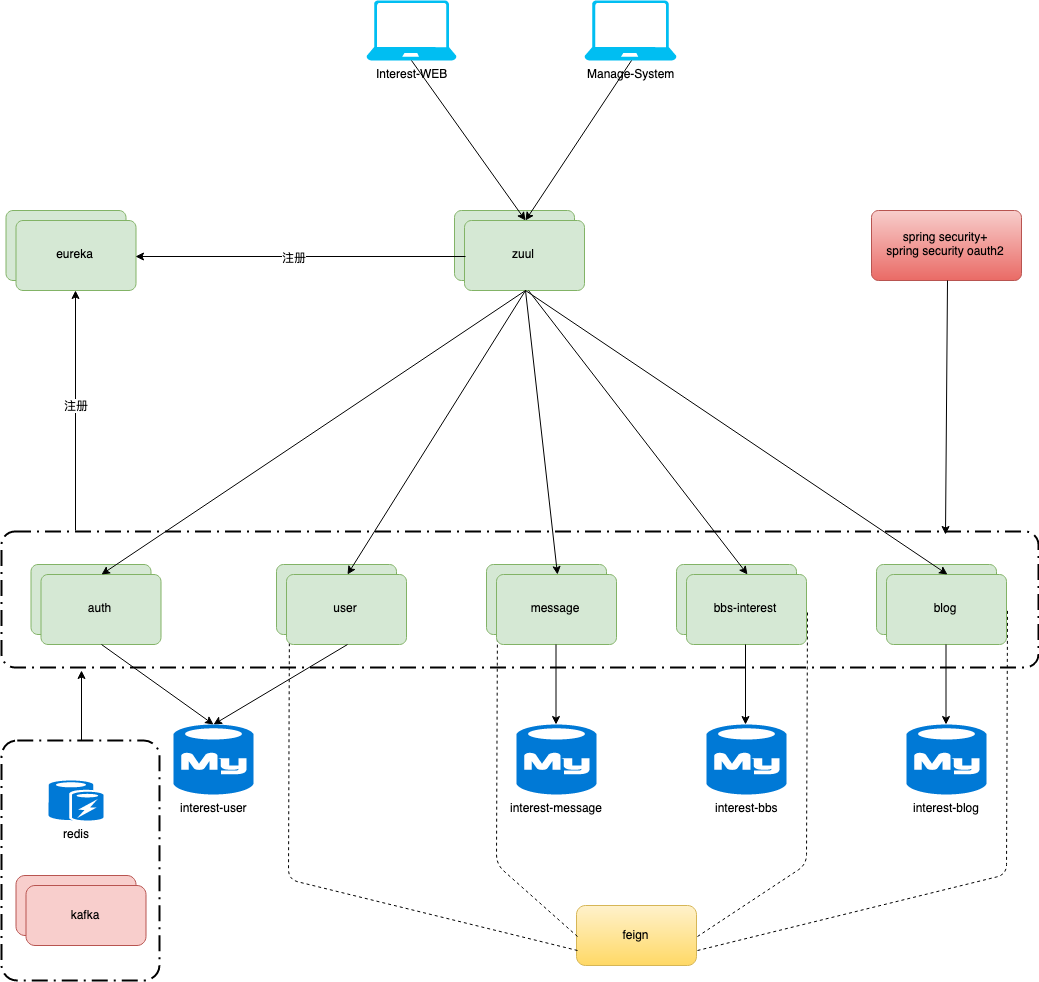

The diagram above was exported from draw.io. Its source (the exported page's mxGraphModel, read from the mxfile embedded in the PNG):
<mxGraphModel dx="2663" dy="1116" grid="1" gridSize="10" guides="1" tooltips="1" connect="1" arrows="1" fold="1" page="1" pageScale="1" pageWidth="827" pageHeight="1169" math="0" shadow="0">
  <root>
    <mxCell id="0" />
    <mxCell id="1" parent="0" />
    <mxCell id="-KnuHClfnF_JSqVidbub-6" value="user-and-auth" style="rounded=1;arcSize=10;strokeColor=#82b366;fillColor=#d5e8d4;" parent="1" vertex="1">
      <mxGeometry x="-252" y="914" width="120" height="70" as="geometry" />
    </mxCell>
    <mxCell id="-KnuHClfnF_JSqVidbub-11" value="message" style="rounded=1;arcSize=10;strokeColor=#82b366;fillColor=#d5e8d4;" parent="1" vertex="1">
      <mxGeometry x="-42" y="914" width="120" height="70" as="geometry" />
    </mxCell>
    <mxCell id="-KnuHClfnF_JSqVidbub-12" value="BBS-interest" style="rounded=1;arcSize=10;strokeColor=#82b366;fillColor=#d5e8d4;" parent="1" vertex="1">
      <mxGeometry x="148" y="914" width="120" height="70" as="geometry" />
    </mxCell>
    <mxCell id="-KnuHClfnF_JSqVidbub-13" value="blog" style="rounded=1;arcSize=10;strokeColor=#82b366;fillColor=#d5e8d4;" parent="1" vertex="1">
      <mxGeometry x="348" y="914" width="120" height="70" as="geometry" />
    </mxCell>
    <mxCell id="-KnuHClfnF_JSqVidbub-25" value="eureka" style="rounded=1;arcSize=10;strokeColor=#82b366;fillColor=#d5e8d4;" parent="1" vertex="1">
      <mxGeometry x="-522.5" y="560" width="120" height="70" as="geometry" />
    </mxCell>
    <mxCell id="-KnuHClfnF_JSqVidbub-26" value="zuul" style="rounded=1;arcSize=10;strokeColor=#82b366;fillColor=#d5e8d4;" parent="1" vertex="1">
      <mxGeometry x="-74" y="560" width="120" height="70" as="geometry" />
    </mxCell>
    <mxCell id="-KnuHClfnF_JSqVidbub-27" value="eureka" style="rounded=1;arcSize=10;strokeColor=#82b366;fillColor=#d5e8d4;" parent="1" vertex="1">
      <mxGeometry x="-512.5" y="570" width="120" height="70" as="geometry" />
    </mxCell>
    <mxCell id="-KnuHClfnF_JSqVidbub-28" value="zuul" style="rounded=1;arcSize=10;strokeColor=#82b366;fillColor=#d5e8d4;" parent="1" vertex="1">
      <mxGeometry x="-64" y="570" width="120" height="70" as="geometry" />
    </mxCell>
    <mxCell id="-KnuHClfnF_JSqVidbub-29" value="redis" style="shadow=0;dashed=0;html=1;strokeColor=none;fillColor=#0079D6;labelPosition=center;verticalLabelPosition=bottom;verticalAlign=top;align=center;shape=mxgraph.azure.azure_cache;" parent="1" vertex="1">
      <mxGeometry x="-480" y="1130" width="55" height="40" as="geometry" />
    </mxCell>
    <mxCell id="-KnuHClfnF_JSqVidbub-34" value="interest-message" style="shadow=0;dashed=0;html=1;strokeColor=none;fillColor=#0079D6;labelPosition=center;verticalLabelPosition=bottom;verticalAlign=top;align=center;shape=mxgraph.azure.mysql_database;" parent="1" vertex="1">
      <mxGeometry x="-12" y="1074" width="80" height="70" as="geometry" />
    </mxCell>
    <mxCell id="-KnuHClfnF_JSqVidbub-35" value="interest-bbs" style="shadow=0;dashed=0;html=1;strokeColor=none;fillColor=#0079D6;labelPosition=center;verticalLabelPosition=bottom;verticalAlign=top;align=center;shape=mxgraph.azure.mysql_database;" parent="1" vertex="1">
      <mxGeometry x="178" y="1074" width="80" height="70" as="geometry" />
    </mxCell>
    <mxCell id="-KnuHClfnF_JSqVidbub-36" value="interest-blog" style="shadow=0;dashed=0;html=1;strokeColor=none;fillColor=#0079D6;labelPosition=center;verticalLabelPosition=bottom;verticalAlign=top;align=center;shape=mxgraph.azure.mysql_database;" parent="1" vertex="1">
      <mxGeometry x="378" y="1074" width="80" height="70" as="geometry" />
    </mxCell>
    <mxCell id="-KnuHClfnF_JSqVidbub-39" value="feign" style="rounded=1;whiteSpace=wrap;html=1;gradientColor=#ffd966;fillColor=#fff2cc;strokeColor=#d6b656;" parent="1" vertex="1">
      <mxGeometry x="48" y="1255" width="120" height="60" as="geometry" />
    </mxCell>
    <mxCell id="-KnuHClfnF_JSqVidbub-40" value="" style="endArrow=none;dashed=1;html=1;entryX=0.017;entryY=0.386;entryDx=0;entryDy=0;exitX=0;exitY=0.75;exitDx=0;exitDy=0;entryPerimeter=0;" parent="1" source="-KnuHClfnF_JSqVidbub-39" target="-KnuHClfnF_JSqVidbub-80" edge="1">
      <mxGeometry width="50" height="50" relative="1" as="geometry">
        <mxPoint x="-202" y="1264" as="sourcePoint" />
        <mxPoint x="-152" y="1214" as="targetPoint" />
        <Array as="points">
          <mxPoint x="-240" y="1229" />
        </Array>
      </mxGeometry>
    </mxCell>
    <mxCell id="-KnuHClfnF_JSqVidbub-41" value="" style="endArrow=none;dashed=1;html=1;entryX=0;entryY=0.5;entryDx=0;entryDy=0;exitX=0;exitY=0.5;exitDx=0;exitDy=0;" parent="1" source="-KnuHClfnF_JSqVidbub-39" target="-KnuHClfnF_JSqVidbub-81" edge="1">
      <mxGeometry width="50" height="50" relative="1" as="geometry">
        <mxPoint x="-42" y="1184" as="sourcePoint" />
        <mxPoint x="-12" y="984" as="targetPoint" />
        <Array as="points">
          <mxPoint x="-32" y="1214" />
        </Array>
      </mxGeometry>
    </mxCell>
    <mxCell id="-KnuHClfnF_JSqVidbub-42" value="" style="endArrow=none;dashed=1;html=1;entryX=1;entryY=0.5;entryDx=0;entryDy=0;exitX=1;exitY=0.5;exitDx=0;exitDy=0;" parent="1" source="-KnuHClfnF_JSqVidbub-39" target="-KnuHClfnF_JSqVidbub-82" edge="1">
      <mxGeometry width="50" height="50" relative="1" as="geometry">
        <mxPoint x="-282" y="1314" as="sourcePoint" />
        <mxPoint x="-232" y="1264" as="targetPoint" />
        <Array as="points">
          <mxPoint x="278" y="1214" />
        </Array>
      </mxGeometry>
    </mxCell>
    <mxCell id="-KnuHClfnF_JSqVidbub-43" value="" style="endArrow=none;dashed=1;html=1;entryX=1;entryY=0.5;entryDx=0;entryDy=0;exitX=1;exitY=0.75;exitDx=0;exitDy=0;" parent="1" source="-KnuHClfnF_JSqVidbub-39" target="-KnuHClfnF_JSqVidbub-83" edge="1">
      <mxGeometry width="50" height="50" relative="1" as="geometry">
        <mxPoint x="-282" y="1314" as="sourcePoint" />
        <mxPoint x="-232" y="1264" as="targetPoint" />
        <Array as="points">
          <mxPoint x="478" y="1224" />
        </Array>
      </mxGeometry>
    </mxCell>
    <mxCell id="-KnuHClfnF_JSqVidbub-50" value="Interest-WEB" style="verticalLabelPosition=bottom;html=1;verticalAlign=top;align=center;strokeColor=none;fillColor=#00BEF2;shape=mxgraph.azure.laptop;" parent="1" vertex="1">
      <mxGeometry x="-162" y="350" width="90" height="60" as="geometry" />
    </mxCell>
    <mxCell id="-KnuHClfnF_JSqVidbub-58" value="Manage-System" style="verticalLabelPosition=bottom;html=1;verticalAlign=top;align=center;strokeColor=none;fillColor=#00BEF2;shape=mxgraph.azure.laptop;" parent="1" vertex="1">
      <mxGeometry x="56" y="350" width="92" height="60" as="geometry" />
    </mxCell>
    <mxCell id="-KnuHClfnF_JSqVidbub-60" value="" style="endArrow=classic;html=1;exitX=0.5;exitY=1;exitDx=0;exitDy=0;exitPerimeter=0;entryX=0.5;entryY=0;entryDx=0;entryDy=0;" parent="1" source="-KnuHClfnF_JSqVidbub-50" target="-KnuHClfnF_JSqVidbub-28" edge="1">
      <mxGeometry width="50" height="50" relative="1" as="geometry">
        <mxPoint x="-82" y="510" as="sourcePoint" />
        <mxPoint x="-32" y="460" as="targetPoint" />
      </mxGeometry>
    </mxCell>
    <mxCell id="-KnuHClfnF_JSqVidbub-61" value="" style="endArrow=classic;html=1;entryX=0.5;entryY=0;entryDx=0;entryDy=0;exitX=0.5;exitY=1;exitDx=0;exitDy=0;exitPerimeter=0;" parent="1" source="-KnuHClfnF_JSqVidbub-58" target="-KnuHClfnF_JSqVidbub-28" edge="1">
      <mxGeometry width="50" height="50" relative="1" as="geometry">
        <mxPoint x="-112" y="740" as="sourcePoint" />
        <mxPoint x="-62" y="690" as="targetPoint" />
      </mxGeometry>
    </mxCell>
    <mxCell id="-KnuHClfnF_JSqVidbub-64" value="" style="endArrow=classic;html=1;entryX=0.5;entryY=1;entryDx=0;entryDy=0;" parent="1" target="-KnuHClfnF_JSqVidbub-27" edge="1">
      <mxGeometry width="50" height="50" relative="1" as="geometry">
        <mxPoint x="-453" y="880" as="sourcePoint" />
        <mxPoint x="-25" y="881" as="targetPoint" />
      </mxGeometry>
    </mxCell>
    <mxCell id="-KnuHClfnF_JSqVidbub-65" value="注册" style="text;html=1;resizable=0;points=[];align=center;verticalAlign=middle;labelBackgroundColor=#ffffff;" parent="-KnuHClfnF_JSqVidbub-64" vertex="1" connectable="0">
      <mxGeometry x="0.0435" relative="1" as="geometry">
        <mxPoint as="offset" />
      </mxGeometry>
    </mxCell>
    <mxCell id="-KnuHClfnF_JSqVidbub-66" value="" style="endArrow=classic;html=1;entryX=1;entryY=0.5;entryDx=0;entryDy=0;exitX=0;exitY=0.5;exitDx=0;exitDy=0;" parent="1" source="-KnuHClfnF_JSqVidbub-28" target="-KnuHClfnF_JSqVidbub-27" edge="1">
      <mxGeometry width="50" height="50" relative="1" as="geometry">
        <mxPoint x="-212.5" y="690" as="sourcePoint" />
        <mxPoint x="-62.5" y="790" as="targetPoint" />
      </mxGeometry>
    </mxCell>
    <mxCell id="-KnuHClfnF_JSqVidbub-67" value="注册" style="text;html=1;resizable=0;points=[];align=center;verticalAlign=middle;labelBackgroundColor=#ffffff;" parent="-KnuHClfnF_JSqVidbub-66" vertex="1" connectable="0">
      <mxGeometry x="0.0435" relative="1" as="geometry">
        <mxPoint as="offset" />
      </mxGeometry>
    </mxCell>
    <mxCell id="-KnuHClfnF_JSqVidbub-75" value="" style="endArrow=classic;html=1;entryX=0.5;entryY=0;entryDx=0;entryDy=0;exitX=0.5;exitY=1;exitDx=0;exitDy=0;" parent="1" source="-KnuHClfnF_JSqVidbub-28" target="-KnuHClfnF_JSqVidbub-80" edge="1">
      <mxGeometry width="50" height="50" relative="1" as="geometry">
        <mxPoint x="313" y="500" as="sourcePoint" />
        <mxPoint x="363" y="450" as="targetPoint" />
      </mxGeometry>
    </mxCell>
    <mxCell id="-KnuHClfnF_JSqVidbub-76" value="" style="endArrow=classic;html=1;entryX=0.5;entryY=0;entryDx=0;entryDy=0;exitX=0.5;exitY=1;exitDx=0;exitDy=0;" parent="1" source="-KnuHClfnF_JSqVidbub-28" target="-KnuHClfnF_JSqVidbub-81" edge="1">
      <mxGeometry width="50" height="50" relative="1" as="geometry">
        <mxPoint x="428" y="430" as="sourcePoint" />
        <mxPoint x="123" y="609" as="targetPoint" />
      </mxGeometry>
    </mxCell>
    <mxCell id="-KnuHClfnF_JSqVidbub-80" value="user" style="rounded=1;arcSize=10;strokeColor=#82b366;fillColor=#d5e8d4;" parent="1" vertex="1">
      <mxGeometry x="-242" y="924" width="120" height="70" as="geometry" />
    </mxCell>
    <mxCell id="-KnuHClfnF_JSqVidbub-81" value="message" style="rounded=1;arcSize=10;strokeColor=#82b366;fillColor=#d5e8d4;" parent="1" vertex="1">
      <mxGeometry x="-32" y="924" width="120" height="70" as="geometry" />
    </mxCell>
    <mxCell id="-KnuHClfnF_JSqVidbub-82" value="bbs-interest" style="rounded=1;arcSize=10;strokeColor=#82b366;fillColor=#d5e8d4;" parent="1" vertex="1">
      <mxGeometry x="158" y="924" width="120" height="70" as="geometry" />
    </mxCell>
    <mxCell id="-KnuHClfnF_JSqVidbub-83" value="blog" style="rounded=1;arcSize=10;strokeColor=#82b366;fillColor=#d5e8d4;" parent="1" vertex="1">
      <mxGeometry x="358" y="924" width="120" height="70" as="geometry" />
    </mxCell>
    <mxCell id="-KnuHClfnF_JSqVidbub-84" value="" style="endArrow=classic;html=1;exitX=0.5;exitY=1;exitDx=0;exitDy=0;entryX=0.5;entryY=0;entryDx=0;entryDy=0;entryPerimeter=0;" parent="1" source="-KnuHClfnF_JSqVidbub-80" target="aS29Momtqbu1bqE9B8Pu-6" edge="1">
      <mxGeometry width="50" height="50" relative="1" as="geometry">
        <mxPoint x="-170" y="1184" as="sourcePoint" />
        <mxPoint x="-182" y="1074" as="targetPoint" />
      </mxGeometry>
    </mxCell>
    <mxCell id="-KnuHClfnF_JSqVidbub-85" value="" style="endArrow=classic;html=1;exitX=0.5;exitY=1;exitDx=0;exitDy=0;entryX=0.5;entryY=0;entryDx=0;entryDy=0;entryPerimeter=0;" parent="1" edge="1">
      <mxGeometry width="50" height="50" relative="1" as="geometry">
        <mxPoint x="27.5" y="994" as="sourcePoint" />
        <mxPoint x="27.5" y="1074" as="targetPoint" />
      </mxGeometry>
    </mxCell>
    <mxCell id="-KnuHClfnF_JSqVidbub-86" value="" style="endArrow=classic;html=1;exitX=0.5;exitY=1;exitDx=0;exitDy=0;entryX=0.5;entryY=0;entryDx=0;entryDy=0;entryPerimeter=0;" parent="1" edge="1">
      <mxGeometry width="50" height="50" relative="1" as="geometry">
        <mxPoint x="217" y="994" as="sourcePoint" />
        <mxPoint x="217" y="1074" as="targetPoint" />
      </mxGeometry>
    </mxCell>
    <mxCell id="-KnuHClfnF_JSqVidbub-87" value="" style="endArrow=classic;html=1;exitX=0.5;exitY=1;exitDx=0;exitDy=0;entryX=0.5;entryY=0;entryDx=0;entryDy=0;entryPerimeter=0;" parent="1" edge="1">
      <mxGeometry width="50" height="50" relative="1" as="geometry">
        <mxPoint x="417.5" y="994" as="sourcePoint" />
        <mxPoint x="417.5" y="1074" as="targetPoint" />
      </mxGeometry>
    </mxCell>
    <mxCell id="aS29Momtqbu1bqE9B8Pu-5" value="blog" style="rounded=1;arcSize=10;strokeColor=#82b366;fillColor=#d5e8d4;" parent="1" vertex="1">
      <mxGeometry x="-497.5" y="914" width="120" height="70" as="geometry" />
    </mxCell>
    <mxCell id="aS29Momtqbu1bqE9B8Pu-6" value="interest-user" style="shadow=0;dashed=0;html=1;strokeColor=none;fillColor=#0079D6;labelPosition=center;verticalLabelPosition=bottom;verticalAlign=top;align=center;shape=mxgraph.azure.mysql_database;" parent="1" vertex="1">
      <mxGeometry x="-355" y="1074" width="80" height="70" as="geometry" />
    </mxCell>
    <mxCell id="aS29Momtqbu1bqE9B8Pu-7" value="auth" style="rounded=1;arcSize=10;strokeColor=#82b366;fillColor=#d5e8d4;" parent="1" vertex="1">
      <mxGeometry x="-487.5" y="924" width="120" height="70" as="geometry" />
    </mxCell>
    <mxCell id="aS29Momtqbu1bqE9B8Pu-8" value="" style="endArrow=classic;html=1;exitX=0.5;exitY=1;exitDx=0;exitDy=0;entryX=0.5;entryY=0;entryDx=0;entryDy=0;entryPerimeter=0;" parent="1" source="aS29Momtqbu1bqE9B8Pu-7" target="aS29Momtqbu1bqE9B8Pu-6" edge="1">
      <mxGeometry width="50" height="50" relative="1" as="geometry">
        <mxPoint x="-405.5" y="994" as="sourcePoint" />
        <mxPoint x="-405.5" y="1074" as="targetPoint" />
      </mxGeometry>
    </mxCell>
    <mxCell id="aS29Momtqbu1bqE9B8Pu-9" value="" style="endArrow=classic;html=1;entryX=0.5;entryY=0;entryDx=0;entryDy=0;exitX=0.5;exitY=1;exitDx=0;exitDy=0;" parent="1" source="-KnuHClfnF_JSqVidbub-28" target="aS29Momtqbu1bqE9B8Pu-7" edge="1">
      <mxGeometry width="50" height="50" relative="1" as="geometry">
        <mxPoint x="7" y="650" as="sourcePoint" />
        <mxPoint x="-171" y="934" as="targetPoint" />
      </mxGeometry>
    </mxCell>
    <mxCell id="aS29Momtqbu1bqE9B8Pu-10" value="" style="endArrow=classic;html=1;entryX=0.5;entryY=0;entryDx=0;entryDy=0;" parent="1" target="-KnuHClfnF_JSqVidbub-82" edge="1">
      <mxGeometry width="50" height="50" relative="1" as="geometry">
        <mxPoint y="640" as="sourcePoint" />
        <mxPoint x="-161" y="944" as="targetPoint" />
      </mxGeometry>
    </mxCell>
    <mxCell id="aS29Momtqbu1bqE9B8Pu-11" value="" style="endArrow=classic;html=1;entryX=0.5;entryY=0;entryDx=0;entryDy=0;exitX=0.5;exitY=1;exitDx=0;exitDy=0;" parent="1" source="-KnuHClfnF_JSqVidbub-28" target="-KnuHClfnF_JSqVidbub-83" edge="1">
      <mxGeometry width="50" height="50" relative="1" as="geometry">
        <mxPoint x="27" y="670" as="sourcePoint" />
        <mxPoint x="-151" y="954" as="targetPoint" />
      </mxGeometry>
    </mxCell>
    <mxCell id="aS29Momtqbu1bqE9B8Pu-12" value="" style="rounded=1;arcSize=10;dashed=1;strokeColor=#000000;fillColor=none;gradientColor=none;dashPattern=8 3 1 3;strokeWidth=2;" parent="1" vertex="1">
      <mxGeometry x="-527" y="881" width="1037" height="136" as="geometry" />
    </mxCell>
    <mxCell id="Sjl-ta_8wOWQNcURjncC-1" value="spring security+&#10;spring security oauth2" style="rounded=1;arcSize=10;strokeColor=#b85450;fillColor=#f8cecc;gradientColor=#ea6b66;" parent="1" vertex="1">
      <mxGeometry x="343" y="560" width="150" height="70" as="geometry" />
    </mxCell>
    <mxCell id="Sjl-ta_8wOWQNcURjncC-2" value="" style="endArrow=classic;html=1;exitX=0.5;exitY=1;exitDx=0;exitDy=0;entryX=0.911;entryY=0.015;entryDx=0;entryDy=0;entryPerimeter=0;" parent="1" source="Sjl-ta_8wOWQNcURjncC-1" target="aS29Momtqbu1bqE9B8Pu-12" edge="1">
      <mxGeometry width="50" height="50" relative="1" as="geometry">
        <mxPoint x="480" y="810" as="sourcePoint" />
        <mxPoint x="530" y="760" as="targetPoint" />
      </mxGeometry>
    </mxCell>
    <mxCell id="aF1zNrKI8Hc8xsGAXiTW-1" value="kafka" style="rounded=1;whiteSpace=wrap;html=1;fillColor=#f8cecc;strokeColor=#b85450;" vertex="1" parent="1">
      <mxGeometry x="-512.5" y="1225" width="120" height="60" as="geometry" />
    </mxCell>
    <mxCell id="aF1zNrKI8Hc8xsGAXiTW-3" value="" style="rounded=1;arcSize=10;dashed=1;strokeColor=#000000;fillColor=none;gradientColor=none;dashPattern=8 3 1 3;strokeWidth=2;" vertex="1" parent="1">
      <mxGeometry x="-527" y="1090" width="158" height="240" as="geometry" />
    </mxCell>
    <mxCell id="aF1zNrKI8Hc8xsGAXiTW-4" value="kafka" style="rounded=1;whiteSpace=wrap;html=1;fillColor=#f8cecc;strokeColor=#b85450;" vertex="1" parent="1">
      <mxGeometry x="-502.5" y="1235" width="120" height="60" as="geometry" />
    </mxCell>
    <mxCell id="aF1zNrKI8Hc8xsGAXiTW-12" value="" style="endArrow=classic;html=1;exitX=0.5;exitY=0;exitDx=0;exitDy=0;" edge="1" parent="1" source="aF1zNrKI8Hc8xsGAXiTW-3">
      <mxGeometry width="50" height="50" relative="1" as="geometry">
        <mxPoint x="-530" y="1400" as="sourcePoint" />
        <mxPoint x="-447" y="1020" as="targetPoint" />
      </mxGeometry>
    </mxCell>
  </root>
</mxGraphModel>